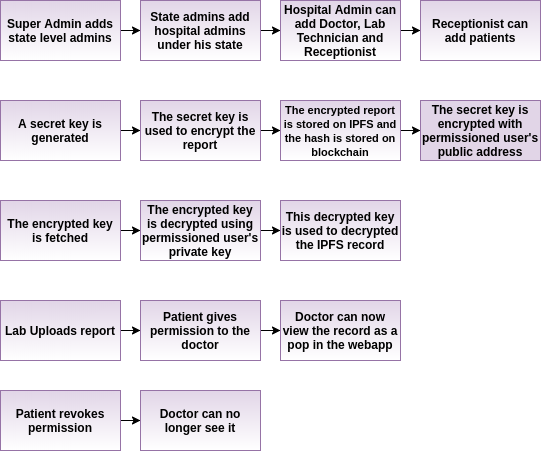

The diagram above was exported from draw.io. Its source (the exported page's mxGraphModel, read from the mxfile embedded in the PNG):
<mxGraphModel dx="801" dy="413" grid="1" gridSize="10" guides="1" tooltips="1" connect="1" arrows="1" fold="1" page="1" pageScale="1" pageWidth="827" pageHeight="1169" math="0" shadow="0">
  <root>
    <mxCell id="0" />
    <mxCell id="1" parent="0" />
    <mxCell id="6nP7SJZMblyTWS7iyyvU-2" style="edgeStyle=orthogonalEdgeStyle;rounded=0;orthogonalLoop=1;jettySize=auto;html=1;" parent="1" source="6nP7SJZMblyTWS7iyyvU-1" edge="1">
      <mxGeometry relative="1" as="geometry">
        <mxPoint x="170" y="150" as="targetPoint" />
      </mxGeometry>
    </mxCell>
    <mxCell id="6nP7SJZMblyTWS7iyyvU-1" value="&lt;b&gt;Super Admin adds state level admins&lt;/b&gt;" style="rounded=0;whiteSpace=wrap;html=1;fillColor=#e1d5e7;strokeColor=#9673a6;gradientColor=#ffffff;" parent="1" vertex="1">
      <mxGeometry x="30" y="120" width="120" height="60" as="geometry" />
    </mxCell>
    <mxCell id="6nP7SJZMblyTWS7iyyvU-4" style="edgeStyle=orthogonalEdgeStyle;rounded=0;orthogonalLoop=1;jettySize=auto;html=1;" parent="1" source="6nP7SJZMblyTWS7iyyvU-3" edge="1">
      <mxGeometry relative="1" as="geometry">
        <mxPoint x="310" y="150" as="targetPoint" />
      </mxGeometry>
    </mxCell>
    <mxCell id="6nP7SJZMblyTWS7iyyvU-3" value="&lt;b&gt;State admins add hospital admins under his state&lt;/b&gt;" style="rounded=0;whiteSpace=wrap;html=1;fillColor=#e1d5e7;strokeColor=#9673a6;gradientColor=#ffffff;" parent="1" vertex="1">
      <mxGeometry x="170" y="120" width="120" height="60" as="geometry" />
    </mxCell>
    <mxCell id="6nP7SJZMblyTWS7iyyvU-6" style="edgeStyle=orthogonalEdgeStyle;rounded=0;orthogonalLoop=1;jettySize=auto;html=1;" parent="1" source="6nP7SJZMblyTWS7iyyvU-5" edge="1">
      <mxGeometry relative="1" as="geometry">
        <mxPoint x="450" y="150" as="targetPoint" />
      </mxGeometry>
    </mxCell>
    <mxCell id="6nP7SJZMblyTWS7iyyvU-5" value="&lt;b&gt;Hospital Admin can add Doctor, Lab Technician and Receptionist&lt;/b&gt;" style="rounded=0;whiteSpace=wrap;html=1;fillColor=#e1d5e7;strokeColor=#9673a6;gradientColor=#ffffff;" parent="1" vertex="1">
      <mxGeometry x="310" y="120" width="120" height="60" as="geometry" />
    </mxCell>
    <mxCell id="6nP7SJZMblyTWS7iyyvU-8" value="&lt;b&gt;Receptionist can add patients&lt;/b&gt;" style="rounded=0;whiteSpace=wrap;html=1;fillColor=#e1d5e7;strokeColor=#9673a6;gradientColor=#ffffff;" parent="1" vertex="1">
      <mxGeometry x="450" y="120" width="120" height="60" as="geometry" />
    </mxCell>
    <mxCell id="6nP7SJZMblyTWS7iyyvU-10" style="edgeStyle=orthogonalEdgeStyle;rounded=0;orthogonalLoop=1;jettySize=auto;html=1;" parent="1" source="6nP7SJZMblyTWS7iyyvU-9" target="6nP7SJZMblyTWS7iyyvU-11" edge="1">
      <mxGeometry relative="1" as="geometry">
        <mxPoint x="170" y="250" as="targetPoint" />
      </mxGeometry>
    </mxCell>
    <mxCell id="6nP7SJZMblyTWS7iyyvU-9" value="&lt;b&gt;A secret key is generated&lt;/b&gt;" style="rounded=0;whiteSpace=wrap;html=1;fillColor=#e1d5e7;strokeColor=#9673a6;gradientColor=#ffffff;" parent="1" vertex="1">
      <mxGeometry x="30" y="220" width="120" height="60" as="geometry" />
    </mxCell>
    <mxCell id="6nP7SJZMblyTWS7iyyvU-12" style="edgeStyle=orthogonalEdgeStyle;rounded=0;orthogonalLoop=1;jettySize=auto;html=1;" parent="1" source="6nP7SJZMblyTWS7iyyvU-11" target="6nP7SJZMblyTWS7iyyvU-13" edge="1">
      <mxGeometry relative="1" as="geometry">
        <mxPoint x="310" y="250" as="targetPoint" />
      </mxGeometry>
    </mxCell>
    <mxCell id="6nP7SJZMblyTWS7iyyvU-11" value="&lt;b&gt;The secret key is used to encrypt the report&lt;/b&gt;" style="rounded=0;whiteSpace=wrap;html=1;fillColor=#e1d5e7;strokeColor=#9673a6;gradientColor=#ffffff;" parent="1" vertex="1">
      <mxGeometry x="170" y="220" width="120" height="60" as="geometry" />
    </mxCell>
    <mxCell id="1Lf7fEGI8i7L68IRG-On-1" style="edgeStyle=orthogonalEdgeStyle;rounded=0;orthogonalLoop=1;jettySize=auto;html=1;" edge="1" parent="1" source="6nP7SJZMblyTWS7iyyvU-13">
      <mxGeometry relative="1" as="geometry">
        <mxPoint x="450" y="250" as="targetPoint" />
      </mxGeometry>
    </mxCell>
    <mxCell id="6nP7SJZMblyTWS7iyyvU-13" value="&lt;b&gt;&lt;font style=&quot;font-size: 11px&quot;&gt;The encrypted report is stored on IPFS and the hash is stored on blockchain&lt;/font&gt;&lt;/b&gt;" style="rounded=0;whiteSpace=wrap;html=1;fillColor=#e1d5e7;strokeColor=#9673a6;gradientColor=#ffffff;" parent="1" vertex="1">
      <mxGeometry x="310" y="220" width="120" height="60" as="geometry" />
    </mxCell>
    <mxCell id="6nP7SJZMblyTWS7iyyvU-16" value="&lt;b&gt;The secret key is encrypted with permissioned user's public address&lt;/b&gt;" style="rounded=0;whiteSpace=wrap;html=1;fillColor=#e1d5e7;strokeColor=#9673a6;" parent="1" vertex="1">
      <mxGeometry x="450" y="220" width="120" height="60" as="geometry" />
    </mxCell>
    <mxCell id="6nP7SJZMblyTWS7iyyvU-19" style="edgeStyle=orthogonalEdgeStyle;rounded=0;orthogonalLoop=1;jettySize=auto;html=1;" parent="1" source="6nP7SJZMblyTWS7iyyvU-18" target="6nP7SJZMblyTWS7iyyvU-20" edge="1">
      <mxGeometry relative="1" as="geometry">
        <mxPoint x="310" y="350" as="targetPoint" />
      </mxGeometry>
    </mxCell>
    <mxCell id="6nP7SJZMblyTWS7iyyvU-18" value="&lt;b&gt;The encrypted key is fetched&lt;/b&gt;" style="rounded=0;whiteSpace=wrap;html=1;fillColor=#e1d5e7;strokeColor=#9673a6;gradientColor=#ffffff;" parent="1" vertex="1">
      <mxGeometry x="30" y="320" width="120" height="60" as="geometry" />
    </mxCell>
    <mxCell id="VetLpOECCFdRdp2Qafdb-2" value="" style="edgeStyle=orthogonalEdgeStyle;rounded=0;orthogonalLoop=1;jettySize=auto;html=1;" parent="1" source="6nP7SJZMblyTWS7iyyvU-20" target="VetLpOECCFdRdp2Qafdb-1" edge="1">
      <mxGeometry relative="1" as="geometry" />
    </mxCell>
    <mxCell id="6nP7SJZMblyTWS7iyyvU-20" value="&lt;b&gt;The encrypted key is decrypted using permissioned user's private key&lt;/b&gt;" style="rounded=0;whiteSpace=wrap;html=1;fillColor=#e1d5e7;strokeColor=#9673a6;gradientColor=#ffffff;" parent="1" vertex="1">
      <mxGeometry x="170" y="320" width="120" height="60" as="geometry" />
    </mxCell>
    <mxCell id="VetLpOECCFdRdp2Qafdb-1" value="&lt;b&gt;This decrypted key is used to decrypted the IPFS record&lt;/b&gt;" style="rounded=0;whiteSpace=wrap;html=1;fillColor=#e1d5e7;strokeColor=#9673a6;gradientColor=#ffffff;" parent="1" vertex="1">
      <mxGeometry x="310" y="320" width="120" height="60" as="geometry" />
    </mxCell>
    <mxCell id="1Lf7fEGI8i7L68IRG-On-3" style="edgeStyle=orthogonalEdgeStyle;rounded=0;orthogonalLoop=1;jettySize=auto;html=1;" edge="1" parent="1" source="1Lf7fEGI8i7L68IRG-On-2" target="1Lf7fEGI8i7L68IRG-On-4">
      <mxGeometry relative="1" as="geometry">
        <mxPoint x="170" y="450" as="targetPoint" />
      </mxGeometry>
    </mxCell>
    <mxCell id="1Lf7fEGI8i7L68IRG-On-2" value="&lt;b&gt;Lab Uploads report&lt;/b&gt;" style="rounded=0;whiteSpace=wrap;html=1;fillColor=#e1d5e7;strokeColor=#9673a6;gradientColor=#ffffff;" vertex="1" parent="1">
      <mxGeometry x="30" y="420" width="120" height="60" as="geometry" />
    </mxCell>
    <mxCell id="1Lf7fEGI8i7L68IRG-On-5" style="edgeStyle=orthogonalEdgeStyle;rounded=0;orthogonalLoop=1;jettySize=auto;html=1;" edge="1" parent="1" source="1Lf7fEGI8i7L68IRG-On-4" target="1Lf7fEGI8i7L68IRG-On-6">
      <mxGeometry relative="1" as="geometry">
        <mxPoint x="310" y="450" as="targetPoint" />
      </mxGeometry>
    </mxCell>
    <mxCell id="1Lf7fEGI8i7L68IRG-On-4" value="&lt;b&gt;Patient gives permission to the doctor&lt;/b&gt;" style="rounded=0;whiteSpace=wrap;html=1;fillColor=#e1d5e7;strokeColor=#9673a6;gradientColor=#ffffff;" vertex="1" parent="1">
      <mxGeometry x="170" y="420" width="120" height="60" as="geometry" />
    </mxCell>
    <mxCell id="1Lf7fEGI8i7L68IRG-On-6" value="&lt;b&gt;Doctor can now view the record as a pop in the webapp&lt;/b&gt;" style="rounded=0;whiteSpace=wrap;html=1;fillColor=#e1d5e7;strokeColor=#9673a6;gradientColor=#ffffff;" vertex="1" parent="1">
      <mxGeometry x="310" y="420" width="120" height="60" as="geometry" />
    </mxCell>
    <mxCell id="1Lf7fEGI8i7L68IRG-On-9" style="edgeStyle=orthogonalEdgeStyle;rounded=0;orthogonalLoop=1;jettySize=auto;html=1;entryX=0;entryY=0.5;entryDx=0;entryDy=0;" edge="1" parent="1" source="1Lf7fEGI8i7L68IRG-On-7" target="1Lf7fEGI8i7L68IRG-On-8">
      <mxGeometry relative="1" as="geometry" />
    </mxCell>
    <mxCell id="1Lf7fEGI8i7L68IRG-On-7" value="&lt;b&gt;Patient revokes permission&lt;/b&gt;" style="rounded=0;whiteSpace=wrap;html=1;fillColor=#e1d5e7;strokeColor=#9673a6;gradientColor=#ffffff;" vertex="1" parent="1">
      <mxGeometry x="30" y="510" width="120" height="60" as="geometry" />
    </mxCell>
    <mxCell id="1Lf7fEGI8i7L68IRG-On-8" value="&lt;b&gt;Doctor can no longer see it&lt;/b&gt;" style="rounded=0;whiteSpace=wrap;html=1;fillColor=#e1d5e7;strokeColor=#9673a6;gradientColor=#ffffff;" vertex="1" parent="1">
      <mxGeometry x="170" y="510" width="120" height="60" as="geometry" />
    </mxCell>
  </root>
</mxGraphModel>